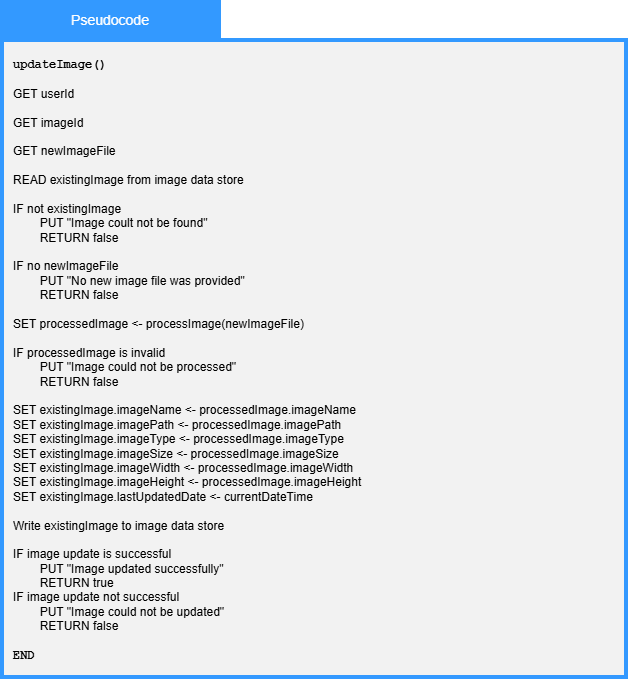

The diagram above was exported from draw.io. Its source (the exported page's mxGraphModel, read from the mxfile embedded in the PNG):
<mxGraphModel dx="1201" dy="711" grid="0" gridSize="10" guides="1" tooltips="1" connect="1" arrows="1" fold="1" page="1" pageScale="1" pageWidth="850" pageHeight="1100" math="0" shadow="0">
  <root>
    <mxCell id="0" />
    <mxCell id="1" parent="0" />
    <mxCell id="r7R1UU_idEqCuL72Va4--1" parent="1" style="whiteSpace=wrap;html=1;fillColor=#F2F2F2;strokeWidth=4;strokeColor=#3399FF;" value="" vertex="1">
      <mxGeometry height="637" width="624" x="117" y="130" as="geometry" />
    </mxCell>
    <mxCell id="r7R1UU_idEqCuL72Va4--2" parent="1" style="rounded=0;whiteSpace=wrap;html=1;strokeColor=#3399FF;fillColor=#3399FF;" value="&lt;font face=&quot;Arial&quot; style=&quot;color: rgb(255, 255, 255); font-size: 14px;&quot;&gt;Pseudocode&lt;/font&gt;" vertex="1">
      <mxGeometry height="40" width="220" x="115" y="90" as="geometry" />
    </mxCell>
    <mxCell id="r7R1UU_idEqCuL72Va4--4" parent="1" style="text;html=1;whiteSpace=wrap;strokeColor=none;fillColor=none;align=left;verticalAlign=middle;rounded=0;verticalAlign=top;" value="&lt;font face=&quot;Courier New&quot;&gt;&lt;b&gt;updateImage()&lt;/b&gt;&lt;/font&gt;&lt;div&gt;&lt;div&gt;&lt;br&gt;&lt;/div&gt;&lt;div&gt;GET userId&lt;/div&gt;&lt;div&gt;&lt;br&gt;&lt;/div&gt;&lt;div&gt;GET imageId&lt;/div&gt;&lt;div&gt;&lt;br&gt;&lt;/div&gt;&lt;div&gt;GET newImageFile&lt;/div&gt;&lt;div&gt;&lt;br&gt;&lt;/div&gt;&lt;div&gt;READ existingImage from image data store&lt;/div&gt;&lt;div&gt;&lt;br&gt;&lt;/div&gt;&lt;div&gt;IF not existingImage&lt;/div&gt;&lt;div&gt;&lt;span style=&quot;white-space: pre;&quot;&gt;&#09;&lt;/span&gt;PUT &quot;Image coult not be found&quot;&lt;br&gt;&lt;/div&gt;&lt;div&gt;&lt;span style=&quot;white-space: pre;&quot;&gt;&#09;&lt;/span&gt;RETURN false&lt;/div&gt;&lt;div&gt;&lt;br&gt;&lt;/div&gt;&lt;div&gt;IF no newImageFile&lt;/div&gt;&lt;div&gt;&lt;span style=&quot;white-space: pre;&quot;&gt;&#09;&lt;/span&gt;PUT &quot;No new image file was provided&quot;&lt;br&gt;&lt;/div&gt;&lt;div&gt;&lt;span style=&quot;white-space: pre;&quot;&gt;&#09;&lt;/span&gt;RETURN false&lt;br&gt;&lt;/div&gt;&lt;div&gt;&lt;br&gt;&lt;/div&gt;&lt;div&gt;SET processedImage &amp;lt;- processImage(newImageFile)&lt;/div&gt;&lt;div&gt;&lt;br&gt;&lt;/div&gt;&lt;div&gt;IF processedImage is invalid&lt;/div&gt;&lt;div&gt;&lt;span style=&quot;white-space: pre;&quot;&gt;&#09;&lt;/span&gt;PUT &quot;Image could not be processed&quot;&lt;br&gt;&lt;/div&gt;&lt;div&gt;&lt;span style=&quot;white-space: pre;&quot;&gt;&#09;&lt;/span&gt;RETURN false&lt;br&gt;&lt;/div&gt;&lt;div&gt;&lt;br&gt;&lt;/div&gt;&lt;div&gt;SET existingImage.imageName &amp;lt;- processedImage.imageName&lt;/div&gt;&lt;div&gt;SET existingImage.imagePath &amp;lt;- processedImage.imagePath&lt;/div&gt;&lt;div&gt;SET existingImage.imageType &amp;lt;- processedImage.imageType&lt;/div&gt;&lt;div&gt;SET existingImage.imageSize &amp;lt;- processedImage.imageSize&lt;/div&gt;&lt;div&gt;SET existingImage.imageWidth &amp;lt;- processedImage.imageWidth&lt;/div&gt;&lt;div&gt;SET existingImage.imageHeight &amp;lt;- processedImage.imageHeight&lt;/div&gt;&lt;div&gt;SET existingImage.lastUpdatedDate &amp;lt;- currentDateTime&lt;/div&gt;&lt;div&gt;&lt;br&gt;&lt;/div&gt;&lt;div&gt;Write existingImage to image data store&lt;/div&gt;&lt;div&gt;&lt;br&gt;&lt;/div&gt;&lt;div&gt;IF image update is successful&lt;/div&gt;&lt;div&gt;&lt;span style=&quot;white-space: pre;&quot;&gt;&#09;&lt;/span&gt;PUT &quot;Image updated successfully&quot;&lt;br&gt;&lt;/div&gt;&lt;div&gt;&lt;span style=&quot;white-space: pre;&quot;&gt;&#09;&lt;/span&gt;RETURN true&lt;br&gt;&lt;/div&gt;&lt;div&gt;IF image update not successful&lt;/div&gt;&lt;div&gt;&lt;span style=&quot;white-space: pre;&quot;&gt;&#09;&lt;/span&gt;PUT &quot;Image could not be updated&quot;&lt;br&gt;&lt;/div&gt;&lt;div&gt;&lt;span style=&quot;white-space: pre;&quot;&gt;&#09;&lt;/span&gt;RETURN false&lt;/div&gt;&lt;div&gt;&lt;br&gt;&lt;/div&gt;&lt;div&gt;&lt;/div&gt;&lt;div&gt;&lt;font face=&quot;Courier New&quot;&gt;&lt;b&gt;END&lt;/b&gt;&lt;/font&gt;&lt;/div&gt;&lt;/div&gt;" vertex="1">
      <mxGeometry height="626" width="597" x="126" y="140" as="geometry" />
    </mxCell>
  </root>
</mxGraphModel>